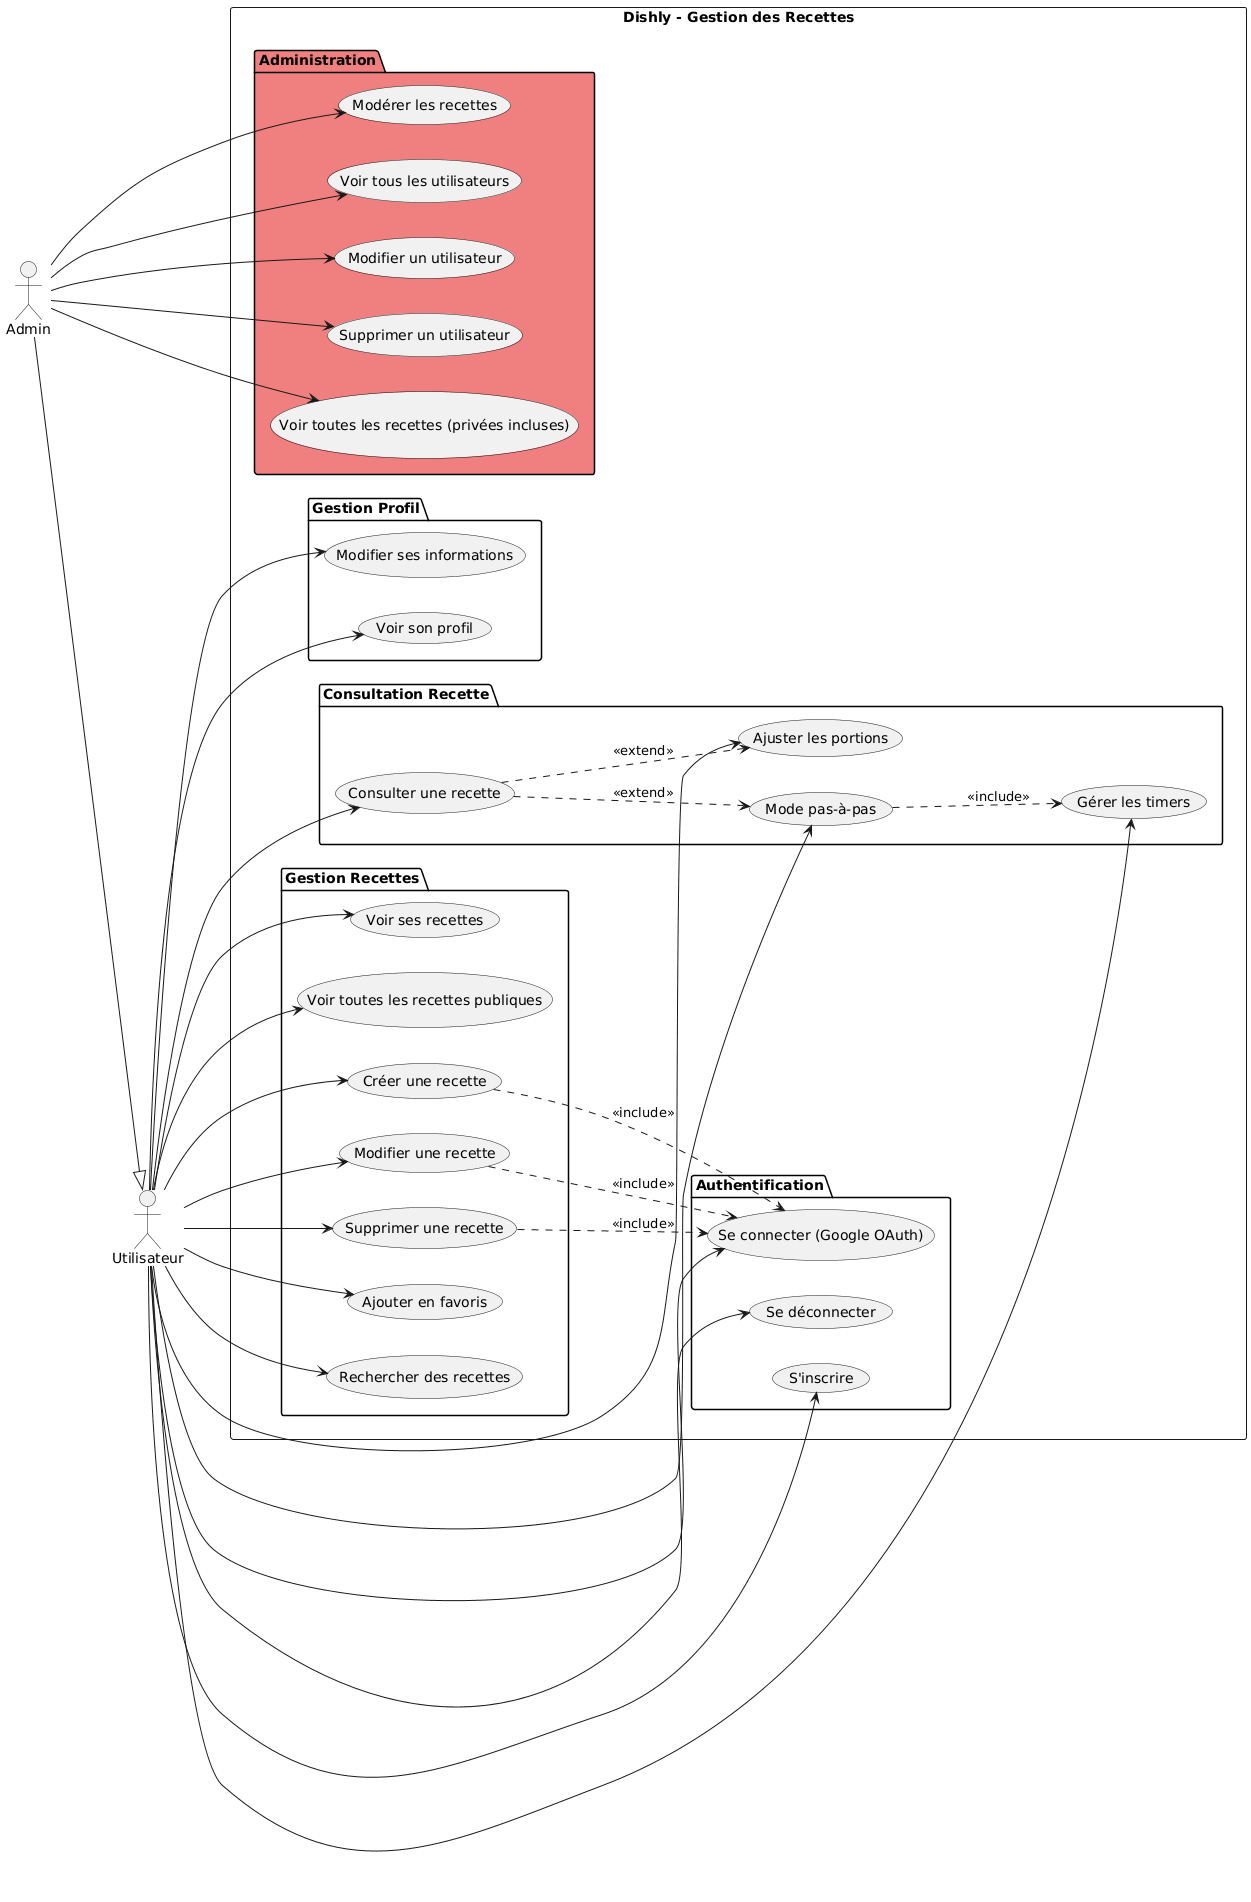

The diagram above was rendered by PlantUML. Its source (embedded in the PNG):
@startuml
left to right direction

actor "Utilisateur" as user
actor "Admin" as admin

rectangle "Dishly - Gestion des Recettes" {
  
  package "Authentification" {
    usecase "S'inscrire" as UC1
    usecase "Se connecter (Google OAuth)" as UC2
    usecase "Se déconnecter" as UC2b
  }
  
  package "Gestion Profil" {
    usecase "Modifier ses informations" as UC5
    usecase "Voir son profil" as UC5b
  }
  
  package "Gestion Recettes" {
    usecase "Voir ses recettes" as UC6
    usecase "Voir toutes les recettes publiques" as UC7
    usecase "Créer une recette" as UC8
    usecase "Modifier une recette" as UC9
    usecase "Supprimer une recette" as UC10
    usecase "Ajouter en favoris" as UC11
    usecase "Rechercher des recettes" as UC12
  }
  
  package "Consultation Recette" {
    usecase "Consulter une recette" as UC13
    usecase "Ajuster les portions" as UC14
    usecase "Mode pas-à-pas" as UC15
    usecase "Gérer les timers" as UC16
  }
  
  package "Administration" #LightCoral {
    usecase "Voir tous les utilisateurs" as UC20
    usecase "Modifier un utilisateur" as UC3
    usecase "Supprimer un utilisateur" as UC4
    usecase "Voir toutes les recettes (privées incluses)" as UC21
    usecase "Modérer les recettes" as UC22
  }
}

' Relations Utilisateur
user --> UC1
user --> UC2
user --> UC2b
user --> UC5
user --> UC5b
user --> UC6
user --> UC7
user --> UC8
user --> UC9
user --> UC10
user --> UC11
user --> UC12
user --> UC13
user --> UC14
user --> UC15
user --> UC16

' Relations Admin (hérite de User)
admin --|> user

admin --> UC3
admin --> UC4
admin --> UC20
admin --> UC21
admin --> UC22

' Extensions
UC13 ..> UC14 : <<extend>>
UC13 ..> UC15 : <<extend>>
UC15 ..> UC16 : <<include>>

' Inclusions
UC8 ..> UC2 : <<include>>
UC9 ..> UC2 : <<include>>
UC10 ..> UC2 : <<include>>
@enduml